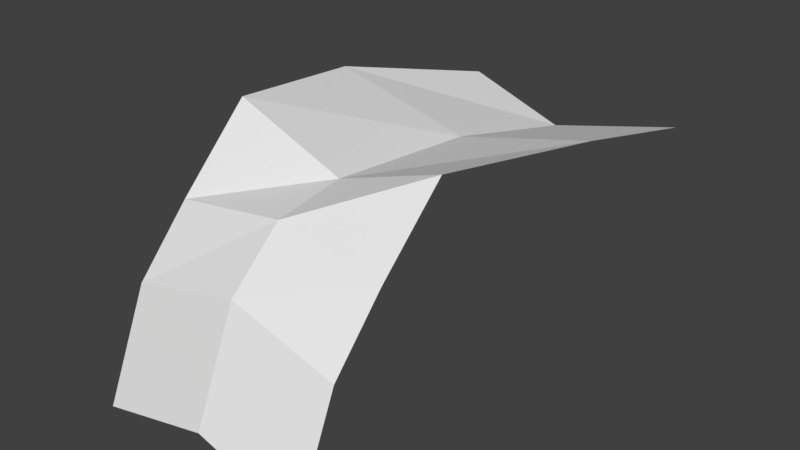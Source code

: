 # Source: ElephantEar.blend  (saved by Blender 2.79.0; exported with 4.5.12 LTS)
import bpy
from mathutils import Matrix  # noqa: F401  (used for matrix-valued properties, if any)

bpy.ops.wm.read_factory_settings(use_empty=True)
scene = bpy.context.scene
scene.name = 'Scene'

# ---- collections
col_collection_1 = bpy.data.collections.new('Collection 1'); scene.collection.children.link(col_collection_1)

# ---- materials (node trees are filled in below, after node groups)
mat_elephantear = bpy.data.materials.new('ElephantEar')
mat_elephantear.alpha_threshold = 0.0
mat_elephantear.use_transparent_shadow = False
mat_elephantear.roughness = 0.5
mat_elephantear.specular_intensity = 0.0

# ---- material node trees

# ---- world
world_world = bpy.data.worlds.new('World'); scene.world = world_world
world_world.color = (0.05088, 0.05088, 0.05088)
world_world.use_sun_shadow = False
world_world.sun_shadow_jitter_overblur = 0.0
world_world.cycles.sampling_method = 'MANUAL'

# ---- meshes
me_elephantear = bpy.data.meshes.new('ElephantEar')
me_elephantear.from_pydata([(-0.2013, -0.4196, -0.4317), (0.2013, -0.4196, -0.4392), (-0.1784, 0.5, -0.1239), (0.254, 0.5, -0.1314), (-0.2215, -0.08991, -0.01719), (0.2013, -0.1106, -0.02469), (-0.2013, -0.2404, -0.1382), (-0.2013, -0.3389, -0.2452), (0.2013, -0.3389, -0.2527), (0.2013, -0.2404, -0.1457), (0.006133, -0.4196, -0.3817), (0.006133, 0.5, -0.1911), (0.006133, -0.1106, -0.08831), (0.006133, -0.3389, -0.1952), (0.006133, -0.2404, -0.1076), (0.2586, 0.1947, -0.0575), (-0.2586, 0.1947, -0.05), (0.006133, 0.1947, -0.1172)], [], [(17, 15, 3, 11), (14, 9, 5, 12), (10, 1, 8, 13), (13, 8, 9, 14), (7, 13, 14, 6), (0, 10, 13, 7), (6, 14, 12, 4), (16, 17, 11, 2), (4, 12, 17, 16), (12, 5, 15, 17)])
_uv = me_elephantear.uv_layers.new(name='UVMap')
_uv.uv.foreach_set('vector', [0.5, 0.75, 1.0, 0.75, 1.0, 1.0, 0.5, 1.0, 0.5, 0.3333, 1.0, 0.3333, 1.0, 0.5, 0.5, 0.5, 0.5, 0.0, 1.0, 0.0, 1.0, 0.1667, 0.5, 0.1667, 0.5, 0.1667, 1.0, 0.1667, 1.0, 0.3333, 0.5, 0.3333, 0.0, 0.1667, 0.5, 0.1667, 0.5, 0.3333, 0.0, 0.3333, 0.0, 0.0, 0.5, 0.0, 0.5, 0.1667, 0.0, 0.1667, 0.0, 0.3333, 0.5, 0.3333, 0.5, 0.5, 0.0, 0.5, 0.0, 0.75, 0.5, 0.75, 0.5, 1.0, 0.0, 1.0, 0.0, 0.5, 0.5, 0.5, 0.5, 0.75, 0.0, 0.75, 0.5, 0.5, 1.0, 0.5, 1.0, 0.75, 0.5, 0.75])
me_elephantear.materials.append(mat_elephantear)
me_elephantear.use_remesh_preserve_volume = False
me_elephantear.use_remesh_preserve_attributes = False
me_elephantear.use_mirror_vertex_groups = False
me_elephantear.update()

# ---- objects
ob_elephantear = bpy.data.objects.new('ElephantEar', me_elephantear)

# ---- transforms, parenting, visibility, modifiers, constraints
ob_elephantear.location = (0.0, 0.0, 0.0)
ob_elephantear.lineart.crease_threshold = 0.0

# ---- collection membership
col_collection_1.objects.link(ob_elephantear)

# ---- scene / render settings (as saved in the file)
scene.frame_start = 1; scene.frame_end = 250; scene.frame_set(1)
scene.render.engine = 'BLENDER_EEVEE_NEXT'
scene.render.resolution_percentage = 50
scene.render.dither_intensity = 0.0
scene.cycles.use_denoising = False
scene.cycles.samples = 128
scene.cycles.sampling_pattern = 'TABULATED_SOBOL'
scene.cycles.use_adaptive_sampling = False
scene.cycles.use_light_tree = False
scene.cycles.blur_glossy = 0.0
scene.cycles.sample_clamp_indirect = 0.0
scene.view_settings.view_transform = 'Standard'
bpy.context.view_layer.update()

# ---- added for rendering (the .blend has no active camera and no usable light): camera, sun
cam_auto = bpy.data.cameras.new('AutoCamera')
cam_auto.lens = 50.0
cam_auto.sensor_width = 36.0
cam_auto.clip_end = 1000.0
ob_auto_camera = bpy.data.objects.new('AutoCamera', cam_auto)
scene.collection.objects.link(ob_auto_camera)
ob_auto_camera.location = (1.05138, -1.22148, 0.612898)
ob_auto_camera.rotation_euler = (1.09748, -7.21219e-08, 0.694738)
scene.camera = ob_auto_camera
light_auto_sun = bpy.data.lights.new('AutoSun', 'SUN')
light_auto_sun.energy = 3.0
light_auto_sun.angle = 0.0523599
ob_auto_sun = bpy.data.objects.new('AutoSun', light_auto_sun)
scene.collection.objects.link(ob_auto_sun)
ob_auto_sun.rotation_euler = (0.872665, 0.174533, 0.523599)
bpy.context.view_layer.update()
